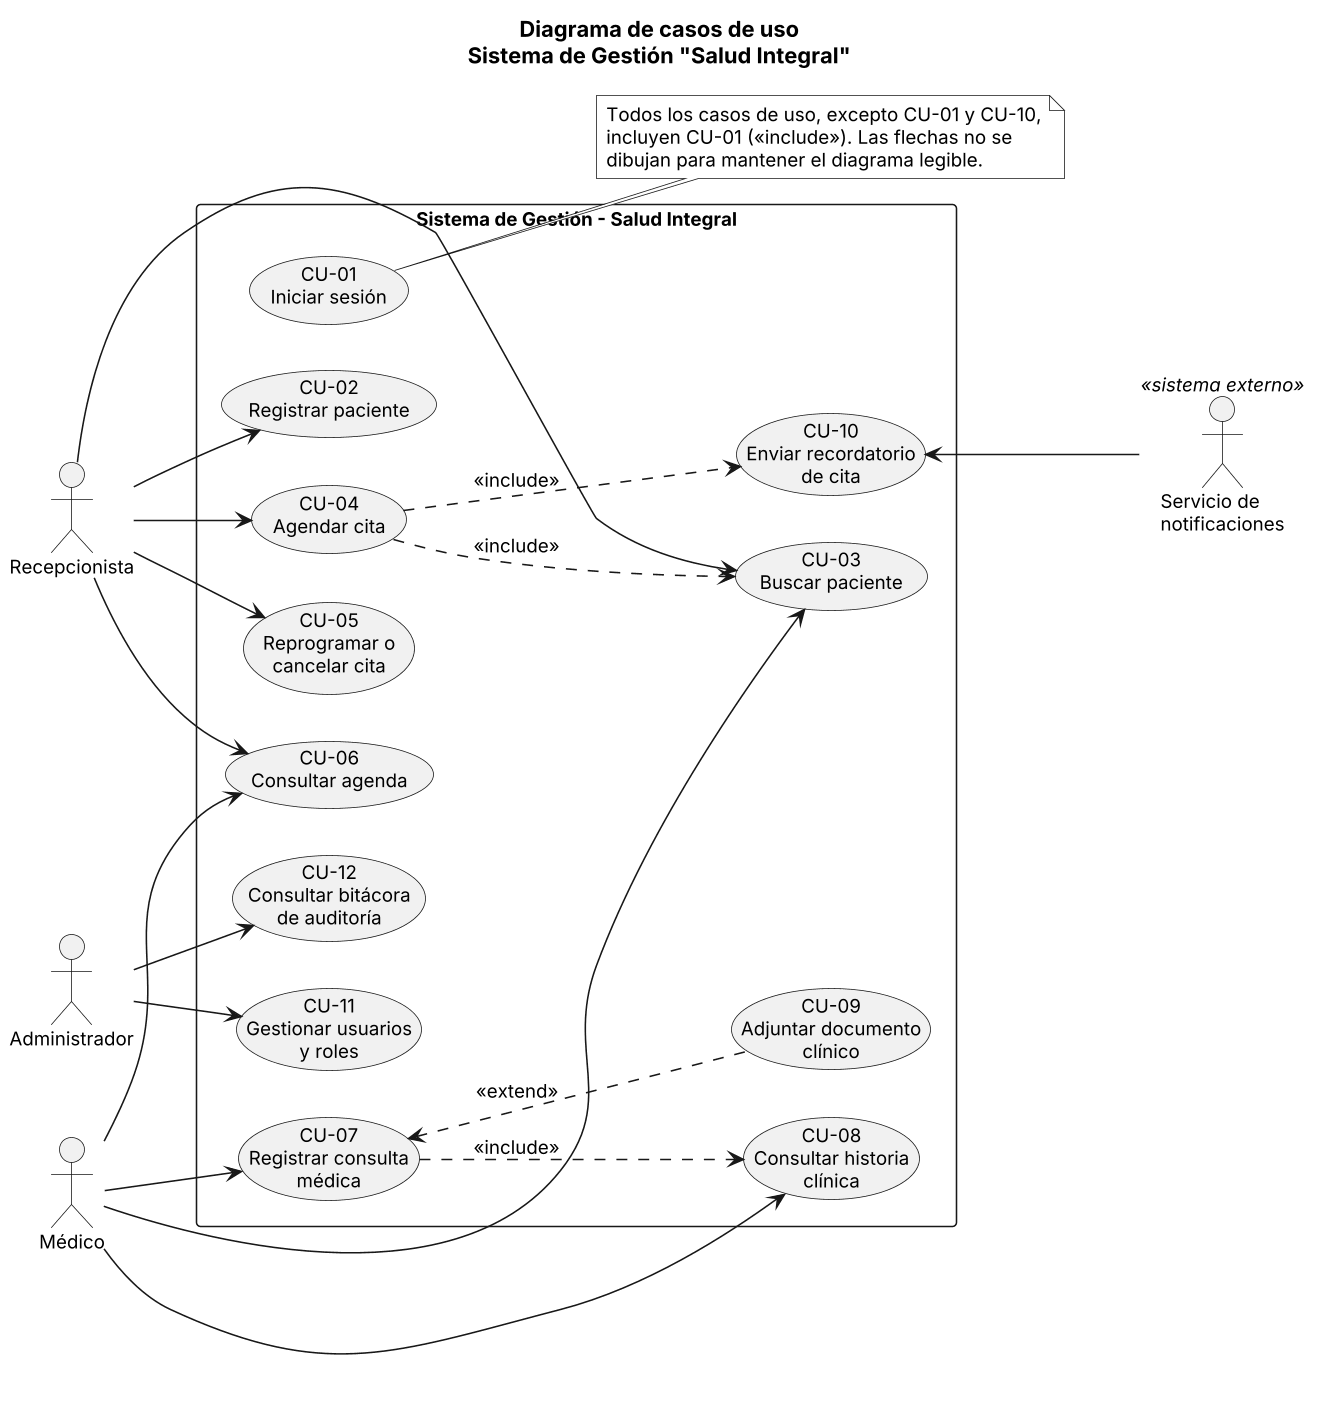

The diagram above was rendered by PlantUML. Its source (embedded in the PNG):
@startuml 01_casos_de_uso
' Diagrama de casos de uso - Sistema de Gestión "Salud Integral"
' Fuente: Documento de Levantamiento de Requerimientos, sección 10

left to right direction
skinparam monochrome true
skinparam shadowing false
skinparam dpi 150
skinparam defaultFontSize 12
skinparam packageStyle rectangle
skinparam nodesep 30
skinparam ranksep 45

title Diagrama de casos de uso\nSistema de Gestión "Salud Integral"

actor "Recepcionista" as REC
actor "Médico" as MED
actor "Administrador" as ADM

rectangle "Sistema de Gestión - Salud Integral" {
  usecase "CU-02\nRegistrar paciente" as CU02
  usecase "CU-04\nAgendar cita" as CU04
  usecase "CU-05\nReprogramar o\ncancelar cita" as CU05
  usecase "CU-06\nConsultar agenda" as CU06
  usecase "CU-07\nRegistrar consulta\nmédica" as CU07
  usecase "CU-11\nGestionar usuarios\ny roles" as CU11
  usecase "CU-12\nConsultar bitácora\nde auditoría" as CU12
  usecase "CU-03\nBuscar paciente" as CU03
  usecase "CU-08\nConsultar historia\nclínica" as CU08
  usecase "CU-09\nAdjuntar documento\nclínico" as CU09
  usecase "CU-10\nEnviar recordatorio\nde cita" as CU10
  usecase "CU-01\nIniciar sesión" as CU01
}

actor "Servicio de\nnotificaciones" as NOT <<sistema externo>>

REC --> CU02
REC --> CU04
REC --> CU05
REC --> CU06
REC --> CU03

MED --> CU06
MED --> CU07
MED --> CU03
MED --> CU08

ADM --> CU11
ADM --> CU12

CU04 ..> CU03 : <<include>>
CU04 ..> CU10 : <<include>>
CU07 ..> CU08 : <<include>>
CU09 .up.> CU07 : <<extend>>

CU10 <-- NOT

note right of CU01
  Todos los casos de uso, excepto CU-01 y CU-10,
  incluyen CU-01 (<<include>>). Las flechas no se
  dibujan para mantener el diagrama legible.
end note

@enduml